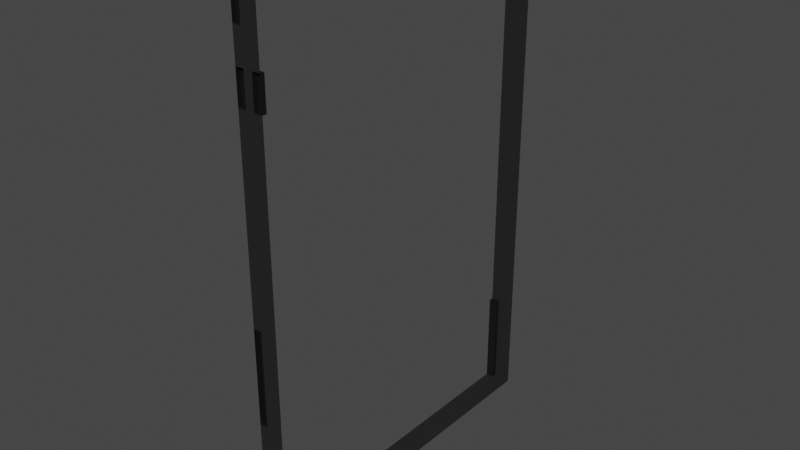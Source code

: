 # Source: doorframe.blend  (saved by Blender 3.1.7; exported with 4.5.12 LTS)
import bpy
from mathutils import Matrix  # noqa: F401  (used for matrix-valued properties, if any)

bpy.ops.wm.read_factory_settings(use_empty=True)
scene = bpy.context.scene
scene.name = 'Scene'

# ---- collections
col_collection = bpy.data.collections.new('Collection'); scene.collection.children.link(col_collection)

# ---- materials (node trees are filled in below, after node groups)
mat_material_001 = bpy.data.materials.new('Material.001')
mat_material_001.use_transparent_shadow = False
mat_material_002 = bpy.data.materials.new('Material.002')
mat_material_002.use_transparent_shadow = False

# ---- material node trees
mat_material_001.use_nodes = True; mat_material_001.node_tree.nodes.clear()
_N = mat_material_001.node_tree.nodes; _L = mat_material_001.node_tree.links
n0 = _N.new('ShaderNodeBsdfPrincipled'); n0.name = 'Principled BSDF'; n0.location = (10, 300)
n0.distribution = 'GGX'
n0.subsurface_method = 'RANDOM_WALK_SKIN'
n0.inputs[0].default_value = (0.016, 0.016, 0.016, 1.0)
n0.inputs[3].default_value = 1.45
n0.inputs[27].default_value = (0.0, 0.0, 0.0, 1.0)
n0.inputs[28].default_value = 1.0
n1 = _N.new('ShaderNodeOutputMaterial'); n1.name = 'Material Output'; n1.location = (300, 300)
_L.new(n0.outputs[0], n1.inputs[0])
n1.is_active_output = True
mat_material_002.use_nodes = True; mat_material_002.node_tree.nodes.clear()
_N = mat_material_002.node_tree.nodes; _L = mat_material_002.node_tree.links
n0 = _N.new('ShaderNodeBsdfPrincipled'); n0.name = 'Principled BSDF'; n0.location = (10, 300)
n0.distribution = 'GGX'
n0.subsurface_method = 'RANDOM_WALK_SKIN'
n0.inputs[0].default_value = (0.004896, 0.004896, 0.004896, 1.0)
n0.inputs[3].default_value = 1.45
n0.inputs[27].default_value = (0.0, 0.0, 0.0, 1.0)
n0.inputs[28].default_value = 1.0
n1 = _N.new('ShaderNodeOutputMaterial'); n1.name = 'Material Output'; n1.location = (300, 300)
_L.new(n0.outputs[0], n1.inputs[0])
n1.is_active_output = True

# ---- world
world_world = bpy.data.worlds.new('World'); scene.world = world_world
world_world.use_nodes = True; world_world.node_tree.nodes.clear()
_N = world_world.node_tree.nodes; _L = world_world.node_tree.links
n0 = _N.new('ShaderNodeOutputWorld'); n0.name = 'World Output'; n0.location = (300, 300)
n1 = _N.new('ShaderNodeBackground'); n1.name = 'Background'; n1.location = (10, 300)
n1.inputs[0].default_value = (0.05088, 0.05088, 0.05088, 1.0)
_L.new(n1.outputs[0], n0.inputs[0])
n0.is_active_output = True
world_world.color = (0.05088, 0.05088, 0.05088)
world_world.use_sun_shadow = False
world_world.sun_shadow_jitter_overblur = 0.0

# ---- meshes
me_plane = bpy.data.meshes.new('Plane')
me_plane.from_pydata([(-1.0, -1.0, 0.0), (1.0, -1.0, 0.0), (-1.0, 1.0, 0.0), (1.0, 1.0, 0.0), (-1.0, 1.0, 0.0), (-1.0, -1.0, 0.0), (1.0, -1.0, 0.0), (1.0, 1.0, 0.0), (-1.0, 1.0, 0.15), (-1.0, -1.0, 0.15), (-1.0, -1.0, 0.15), (1.0, -1.0, 0.15), (1.0, -1.0, 0.15), (1.0, 1.0, 0.15), (-1.0, 1.0, 0.15), (1.0, 1.0, 0.15), (0.875, 1.0, 0.0), (0.75, 1.0, 0.0), (0.625, 1.0, 0.0), (0.5, 1.0, 0.0), (0.375, 1.0, 0.0), (0.25, 1.0, 0.0), (0.125, 1.0, 0.0), (0.0, 1.0, 0.0), (-0.125, 1.0, 0.0), (-0.25, 1.0, 0.0), (-0.375, 1.0, 0.0), (-0.5, 1.0, 0.0), (-0.625, 1.0, 0.0), (-0.75, 1.0, 0.0), (-0.875, 1.0, 0.0), (0.875, 1.0, 0.0), (0.75, 1.0, 0.0), (0.625, 1.0, 0.0), (0.5, 1.0, 0.0), (0.375, 1.0, 0.0), (0.25, 1.0, 0.0), (0.125, 1.0, 0.0), (0.0, 1.0, 0.0), (-0.125, 1.0, 0.0), (-0.25, 1.0, 0.0), (-0.375, 1.0, 0.0), (-0.5, 1.0, 0.0), (-0.625, 1.0, 0.0), (-0.75, 1.0, 0.0), (-0.875, 1.0, 0.0), (0.875, 1.0, 0.15), (0.75, 1.0, 0.15), (0.625, 1.0, 0.15), (0.5, 1.0, 0.15), (0.375, 1.0, 0.15), (0.25, 1.0, 0.15), (0.125, 1.0, 0.15), (0.0, 1.0, 0.15), (-0.125, 1.0, 0.15), (-0.25, 1.0, 0.15), (-0.375, 1.0, 0.15), (-0.5, 1.0, 0.15), (-0.625, 1.0, 0.15), (-0.75, 1.0, 0.15), (-0.875, 1.0, 0.15), (1.0, 1.0, 0.1), (1.0, 1.0, 0.05), (-1.0, 1.0, 0.05), (-1.0, 1.0, 0.1), (0.875, 1.0, 0.05), (0.875, 1.0, 0.1), (0.75, 1.0, 0.05), (0.75, 1.0, 0.1), (0.625, 1.0, 0.05), (0.625, 1.0, 0.1), (0.5, 1.0, 0.05), (0.5, 1.0, 0.1), (0.375, 1.0, 0.05), (0.375, 1.0, 0.1), (0.25, 1.0, 0.05), (0.25, 1.0, 0.1), (0.125, 1.0, 0.05), (0.125, 1.0, 0.1), (0.0, 1.0, 0.05), (0.0, 1.0, 0.1), (-0.125, 1.0, 0.05), (-0.125, 1.0, 0.1), (-0.25, 1.0, 0.05), (-0.25, 1.0, 0.1), (-0.375, 1.0, 0.05), (-0.375, 1.0, 0.1), (-0.5, 1.0, 0.05), (-0.5, 1.0, 0.1), (-0.625, 1.0, 0.05), (-0.625, 1.0, 0.1), (-0.75, 1.0, 0.05), (-0.75, 1.0, 0.1), (-0.875, 1.0, 0.05), (-0.875, 1.0, 0.1), (1.0, 0.975, 0.05), (1.0, 0.975, 0.0), (0.875, 0.975, 0.0), (0.75, 0.975, 0.0), (0.625, 0.975, 0.0), (0.875, 0.975, 0.05), (0.75, 0.975, 0.05), (0.625, 0.975, 0.05), (-1.0, 1.0, 0.05), (-1.0, 1.0, 0.1), (-0.875, 1.0, 0.05), (-0.875, 1.0, 0.1), (-0.75, 0.95, 0.05), (-0.75, 0.95, 0.1), (-0.875, 0.95, 0.05), (-0.875, 0.95, 0.1), (-1.0, 0.95, 0.05), (-1.0, 0.95, 0.1), (-0.875, 0.95, 0.05), (-0.875, 0.95, 0.1), (-0.875, -1.0, 0.0), (-0.75, -1.0, 0.0), (-0.625, -1.0, 0.0), (-0.5, -1.0, 0.0), (-0.375, -1.0, 0.0), (-0.25, -1.0, 0.0), (-0.125, -1.0, 0.0), (0.0, -1.0, 0.0), (0.125, -1.0, 0.0), (0.25, -1.0, 0.0), (0.375, -1.0, 0.0), (0.5, -1.0, 0.0), (0.625, -1.0, 0.0), (0.75, -1.0, 0.0), (0.875, -1.0, 0.0), (-0.875, -1.0, 0.0), (-0.75, -1.0, 0.0), (-0.625, -1.0, 0.0), (-0.5, -1.0, 0.0), (-0.375, -1.0, 0.0), (-0.25, -1.0, 0.0), (-0.125, -1.0, 0.0), (0.0, -1.0, 0.0), (0.125, -1.0, 0.0), (0.25, -1.0, 0.0), (0.375, -1.0, 0.0), (0.5, -1.0, 0.0), (0.625, -1.0, 0.0), (0.75, -1.0, 0.0), (0.875, -1.0, 0.0), (-0.875, -1.0, 0.15), (-0.75, -1.0, 0.15), (-0.625, -1.0, 0.15), (-0.5, -1.0, 0.15), (-0.375, -1.0, 0.15), (-0.25, -1.0, 0.15), (-0.125, -1.0, 0.15), (0.0, -1.0, 0.15), (0.125, -1.0, 0.15), (0.25, -1.0, 0.15), (0.375, -1.0, 0.15), (0.5, -1.0, 0.15), (0.625, -1.0, 0.15), (0.75, -1.0, 0.15), (0.875, -1.0, 0.15), (-1.0, -1.0, 0.1), (-1.0, -1.0, 0.05), (1.0, -1.0, 0.05), (1.0, -1.0, 0.1), (-0.875, -1.0, 0.05), (-0.875, -1.0, 0.1), (-0.75, -1.0, 0.05), (-0.75, -1.0, 0.1), (-0.625, -1.0, 0.05), (-0.625, -1.0, 0.1), (-0.5, -1.0, 0.05), (-0.5, -1.0, 0.1), (-0.375, -1.0, 0.05), (-0.375, -1.0, 0.1), (-0.25, -1.0, 0.05), (-0.25, -1.0, 0.1), (-0.125, -1.0, 0.05), (-0.125, -1.0, 0.1), (0.0, -1.0, 0.05), (0.0, -1.0, 0.1), (0.125, -1.0, 0.05), (0.125, -1.0, 0.1), (0.25, -1.0, 0.05), (0.25, -1.0, 0.1), (0.375, -1.0, 0.05), (0.375, -1.0, 0.1), (0.5, -1.0, 0.05), (0.5, -1.0, 0.1), (0.625, -1.0, 0.05), (0.625, -1.0, 0.1), (0.75, -1.0, 0.05), (0.75, -1.0, 0.1), (0.875, -1.0, 0.05), (0.875, -1.0, 0.1), (-1.0, -0.975, 0.05), (-1.0, -0.975, 0.0), (-0.875, -0.975, 0.0), (-0.75, -0.975, 0.0), (-0.625, -0.975, 0.0), (-0.75, -0.975, 0.15), (-0.625, -0.975, 0.15), (-0.75, -0.975, 0.1), (-0.625, -0.975, 0.1), (-0.875, -0.975, 0.05), (-0.75, -0.975, 0.05), (-0.625, -0.975, 0.05), (0.125, -0.965, 0.0), (0.25, -0.965, 0.0), (0.375, -0.965, 0.0), (0.5, -0.965, 0.0), (0.125, -0.965, 0.05), (0.25, -0.965, 0.05), (0.375, -0.965, 0.05), (0.5, -0.965, 0.05)], [], [(1, 3, 7, 6), (2, 0, 5, 4), (30, 2, 4, 45), (129, 1, 6, 144), (4, 5, 9, 8), (193, 163, 11, 159), (6, 7, 13, 12), (94, 64, 14, 60), (61, 66, 46, 15), (66, 68, 47, 46), (68, 70, 48, 47), (70, 72, 49, 48), (72, 74, 50, 49), (74, 76, 51, 50), (76, 78, 52, 51), (78, 80, 53, 52), (80, 82, 54, 53), (82, 84, 55, 54), (84, 86, 56, 55), (86, 88, 57, 56), (88, 90, 58, 57), (90, 92, 59, 58), (92, 94, 60, 59), (3, 16, 31, 7), (16, 17, 32, 31), (17, 18, 33, 32), (18, 19, 34, 33), (19, 20, 35, 34), (20, 21, 36, 35), (21, 22, 37, 36), (22, 23, 38, 37), (23, 24, 39, 38), (24, 25, 40, 39), (25, 26, 41, 40), (26, 27, 42, 41), (27, 28, 43, 42), (28, 29, 44, 43), (29, 30, 45, 44), (44, 45, 93, 91), (103, 104, 112, 111), (43, 44, 91, 89), (89, 91, 92, 90), (42, 43, 89, 87), (87, 89, 90, 88), (41, 42, 87, 85), (85, 87, 88, 86), (40, 41, 85, 83), (83, 85, 86, 84), (39, 40, 83, 81), (81, 83, 84, 82), (38, 39, 81, 79), (79, 81, 82, 80), (37, 38, 79, 77), (77, 79, 80, 78), (36, 37, 77, 75), (75, 77, 78, 76), (35, 36, 75, 73), (73, 75, 76, 74), (34, 35, 73, 71), (71, 73, 74, 72), (33, 34, 71, 69), (69, 71, 72, 70), (7, 31, 97, 96), (67, 69, 70, 68), (32, 33, 99, 98), (65, 67, 68, 66), (33, 69, 102, 99), (62, 65, 66, 61), (45, 4, 63, 93), (64, 94, 106, 104), (98, 99, 102, 101), (97, 98, 101, 100), (96, 97, 100, 95), (62, 7, 96, 95), (65, 62, 95, 100), (31, 32, 98, 97), (67, 65, 100, 101), (69, 67, 101, 102), (105, 103, 111, 113), (94, 93, 105, 106), (93, 63, 103, 105), (63, 64, 104, 103), (107, 109, 110, 108), (113, 111, 112, 114), (91, 93, 109, 107), (104, 106, 114, 112), (106, 105, 113, 114), (94, 92, 108, 110), (93, 94, 110, 109), (92, 91, 107, 108), (160, 165, 145, 10), (165, 167, 146, 145), (169, 147, 200, 202), (169, 171, 148, 147), (171, 173, 149, 148), (173, 175, 150, 149), (175, 177, 151, 150), (177, 179, 152, 151), (179, 181, 153, 152), (181, 183, 154, 153), (183, 185, 155, 154), (185, 187, 156, 155), (187, 189, 157, 156), (189, 191, 158, 157), (191, 193, 159, 158), (0, 115, 130, 5), (115, 116, 131, 130), (116, 117, 132, 131), (117, 118, 133, 132), (118, 119, 134, 133), (119, 120, 135, 134), (120, 121, 136, 135), (121, 122, 137, 136), (122, 123, 138, 137), (123, 124, 139, 138), (124, 125, 140, 139), (125, 126, 141, 140), (126, 127, 142, 141), (127, 128, 143, 142), (128, 129, 144, 143), (143, 144, 192, 190), (190, 192, 193, 191), (142, 143, 190, 188), (188, 190, 191, 189), (141, 142, 188, 186), (186, 188, 189, 187), (138, 139, 207, 206), (184, 186, 187, 185), (141, 186, 213, 209), (182, 184, 185, 183), (140, 141, 209, 208), (180, 182, 183, 181), (137, 138, 180, 178), (178, 180, 181, 179), (136, 137, 178, 176), (176, 178, 179, 177), (135, 136, 176, 174), (174, 176, 177, 175), (134, 135, 174, 172), (172, 174, 175, 173), (133, 134, 172, 170), (170, 172, 173, 171), (132, 133, 170, 168), (168, 170, 171, 169), (166, 131, 197, 204), (166, 168, 169, 167), (130, 131, 166, 164), (164, 166, 167, 165), (146, 167, 201, 199), (161, 164, 165, 160), (144, 6, 162, 192), (192, 162, 163, 193), (201, 202, 200, 199), (197, 198, 205, 204), (195, 196, 203, 194), (131, 132, 198, 197), (168, 166, 204, 205), (130, 164, 203, 196), (164, 161, 194, 203), (167, 169, 202, 201), (161, 5, 195, 194), (5, 130, 196, 195), (132, 168, 205, 198), (147, 146, 199, 200), (208, 209, 213, 212), (207, 208, 212, 211), (206, 207, 211, 210), (182, 180, 210, 211), (184, 182, 211, 212), (180, 138, 206, 210), (186, 184, 212, 213), (139, 140, 208, 207)])
me_plane.polygons.foreach_set('material_index', [0, 0, 0, 0, 0, 0, 0, 0, 0, 0, 0, 0, 0, 0, 0, 0, 0, 0, 0, 0, 0, 0, 0, 0, 0, 0, 0, 0, 0, 0, 0, 0, 0, 0, 0, 0, 0, 0, 0, 0, 0, 0, 0, 0, 0, 0, 0, 0, 0, 0, 0, 0, 0, 0, 0, 0, 0, 0, 0, 0, 0, 0, 1, 0, 1, 0, 1, 0, 0, 0, 1, 1, 1, 0, 1, 1, 1, 1, 1, 0, 0, 0, 1, 1, 1, 1, 0, 1, 0, 1, 0, 0, 1, 0, 0, 0, 0, 0, 0, 0, 0, 0, 0, 0, 0, 0, 0, 0, 0, 0, 0, 0, 0, 0, 0, 0, 0, 0, 0, 0, 0, 0, 0, 0, 0, 0, 1, 0, 1, 0, 1, 0, 0, 0, 0, 0, 0, 0, 0, 0, 0, 0, 0, 0, 1, 0, 0, 0, 1, 0, 0, 0, 1, 1, 1, 1, 1, 1, 1, 1, 0, 1, 1, 1, 1, 1, 1, 1, 1, 1, 1, 1])
_uv = me_plane.uv_layers.new(name='UVMap')
_uv.uv.foreach_set('vector', [1.0, 0.0, 1.0, 1.0, 1.0, 1.0, 1.0, 0.0, 0.0, 1.0, 0.0, 0.0, 0.0, 0.0, 0.0, 1.0, 0.0625, 1.0, 0.0, 1.0, 0.0, 1.0, 0.0625, 1.0, 0.9375, 0.0, 1.0, 0.0, 1.0, 0.0, 0.9375, 0.0, 0.0, 1.0, 0.0, 0.0, 0.0, 0.0, 0.0, 1.0, 0.9375, 0.0, 1.0, 0.0, 1.0, 0.0, 0.9375, 0.0, 1.0, 0.0, 1.0, 1.0, 1.0, 1.0, 1.0, 0.0, 0.0625, 1.0, 0.0, 1.0, 0.0, 1.0, 0.0625, 1.0, 1.0, 1.0, 0.9375, 1.0, 0.9375, 1.0, 1.0, 1.0, 0.9375, 1.0, 0.875, 1.0, 0.875, 1.0, 0.9375, 1.0, 0.875, 1.0, 0.8125, 1.0, 0.8125, 1.0, 0.875, 1.0, 0.8125, 1.0, 0.75, 1.0, 0.75, 1.0, 0.8125, 1.0, 0.75, 1.0, 0.6875, 1.0, 0.6875, 1.0, 0.75, 1.0, 0.6875, 1.0, 0.625, 1.0, 0.625, 1.0, 0.6875, 1.0, 0.625, 1.0, 0.5625, 1.0, 0.5625, 1.0, 0.625, 1.0, 0.5625, 1.0, 0.5, 1.0, 0.5, 1.0, 0.5625, 1.0, 0.5, 1.0, 0.4375, 1.0, 0.4375, 1.0, 0.5, 1.0, 0.4375, 1.0, 0.375, 1.0, 0.375, 1.0, 0.4375, 1.0, 0.375, 1.0, 0.3125, 1.0, 0.3125, 1.0, 0.375, 1.0, 0.3125, 1.0, 0.25, 1.0, 0.25, 1.0, 0.3125, 1.0, 0.25, 1.0, 0.1875, 1.0, 0.1875, 1.0, 0.25, 1.0, 0.1875, 1.0, 0.125, 1.0, 0.125, 1.0, 0.1875, 1.0, 0.125, 1.0, 0.0625, 1.0, 0.0625, 1.0, 0.125, 1.0, 1.0, 1.0, 0.9375, 1.0, 0.9375, 1.0, 1.0, 1.0, 0.9375, 1.0, 0.875, 1.0, 0.875, 1.0, 0.9375, 1.0, 0.875, 1.0, 0.8125, 1.0, 0.8125, 1.0, 0.875, 1.0, 0.8125, 1.0, 0.75, 1.0, 0.75, 1.0, 0.8125, 1.0, 0.75, 1.0, 0.6875, 1.0, 0.6875, 1.0, 0.75, 1.0, 0.6875, 1.0, 0.625, 1.0, 0.625, 1.0, 0.6875, 1.0, 0.625, 1.0, 0.5625, 1.0, 0.5625, 1.0, 0.625, 1.0, 0.5625, 1.0, 0.5, 1.0, 0.5, 1.0, 0.5625, 1.0, 0.5, 1.0, 0.4375, 1.0, 0.4375, 1.0, 0.5, 1.0, 0.4375, 1.0, 0.375, 1.0, 0.375, 1.0, 0.4375, 1.0, 0.375, 1.0, 0.3125, 1.0, 0.3125, 1.0, 0.375, 1.0, 0.3125, 1.0, 0.25, 1.0, 0.25, 1.0, 0.3125, 1.0, 0.25, 1.0, 0.1875, 1.0, 0.1875, 1.0, 0.25, 1.0, 0.1875, 1.0, 0.125, 1.0, 0.125, 1.0, 0.1875, 1.0, 0.125, 1.0, 0.0625, 1.0, 0.0625, 1.0, 0.125, 1.0, 0.125, 1.0, 0.0625, 1.0, 0.0625, 1.0, 0.125, 1.0, 0.0, 0.0, 0.0, 0.0, 0.0, 0.0, 0.0, 0.0, 0.1875, 1.0, 0.125, 1.0, 0.125, 1.0, 0.1875, 1.0, 0.1875, 1.0, 0.125, 1.0, 0.125, 1.0, 0.1875, 1.0, 0.25, 1.0, 0.1875, 1.0, 0.1875, 1.0, 0.25, 1.0, 0.25, 1.0, 0.1875, 1.0, 0.1875, 1.0, 0.25, 1.0, 0.3125, 1.0, 0.25, 1.0, 0.25, 1.0, 0.3125, 1.0, 0.3125, 1.0, 0.25, 1.0, 0.25, 1.0, 0.3125, 1.0, 0.375, 1.0, 0.3125, 1.0, 0.3125, 1.0, 0.375, 1.0, 0.375, 1.0, 0.3125, 1.0, 0.3125, 1.0, 0.375, 1.0, 0.4375, 1.0, 0.375, 1.0, 0.375, 1.0, 0.4375, 1.0, 0.4375, 1.0, 0.375, 1.0, 0.375, 1.0, 0.4375, 1.0, 0.5, 1.0, 0.4375, 1.0, 0.4375, 1.0, 0.5, 1.0, 0.5, 1.0, 0.4375, 1.0, 0.4375, 1.0, 0.5, 1.0, 0.5625, 1.0, 0.5, 1.0, 0.5, 1.0, 0.5625, 1.0, 0.5625, 1.0, 0.5, 1.0, 0.5, 1.0, 0.5625, 1.0, 0.625, 1.0, 0.5625, 1.0, 0.5625, 1.0, 0.625, 1.0, 0.625, 1.0, 0.5625, 1.0, 0.5625, 1.0, 0.625, 1.0, 0.6875, 1.0, 0.625, 1.0, 0.625, 1.0, 0.6875, 1.0, 0.6875, 1.0, 0.625, 1.0, 0.625, 1.0, 0.6875, 1.0, 0.75, 1.0, 0.6875, 1.0, 0.6875, 1.0, 0.75, 1.0, 0.75, 1.0, 0.6875, 1.0, 0.6875, 1.0, 0.75, 1.0, 0.8125, 1.0, 0.75, 1.0, 0.75, 1.0, 0.8125, 1.0, 0.8125, 1.0, 0.75, 1.0, 0.75, 1.0, 0.8125, 1.0, 1.0, 1.0, 0.9375, 1.0, 0.9375, 1.0, 1.0, 1.0, 0.875, 1.0, 0.8125, 1.0, 0.8125, 1.0, 0.875, 1.0, 0.875, 1.0, 0.8125, 1.0, 0.8125, 1.0, 0.875, 1.0, 0.9375, 1.0, 0.875, 1.0, 0.875, 1.0, 0.9375, 1.0, 0.8125, 1.0, 0.8125, 1.0, 0.8125, 1.0, 0.8125, 1.0, 1.0, 1.0, 0.9375, 1.0, 0.9375, 1.0, 1.0, 1.0, 0.0625, 1.0, 0.0, 1.0, 0.0, 1.0, 0.0625, 1.0, 0.0, 1.0, 0.0625, 1.0, 0.0625, 1.0, 0.0, 1.0, 0.875, 1.0, 0.8125, 1.0, 0.8125, 1.0, 0.875, 1.0, 0.9375, 1.0, 0.875, 1.0, 0.875, 1.0, 0.9375, 1.0, 1.0, 1.0, 0.9375, 1.0, 0.9375, 1.0, 1.0, 1.0, 0.0, 0.0, 0.0, 0.0, 0.0, 0.0, 0.0, 0.0, 0.9375, 1.0, 1.0, 1.0, 1.0, 1.0, 0.9375, 1.0, 0.9375, 1.0, 0.875, 1.0, 0.875, 1.0, 0.9375, 1.0, 0.875, 1.0, 0.9375, 1.0, 0.9375, 1.0, 0.875, 1.0, 0.8125, 1.0, 0.875, 1.0, 0.875, 1.0, 0.8125, 1.0, 0.0625, 1.0, 0.0, 1.0, 0.0, 1.0, 0.0625, 1.0, 0.0625, 1.0, 0.0625, 1.0, 0.0625, 1.0, 0.0625, 1.0, 0.0625, 1.0, 0.0, 1.0, 0.0, 1.0, 0.0625, 1.0, 0.0, 0.0, 0.0, 0.0, 0.0, 0.0, 0.0, 0.0, 0.125, 1.0, 0.0625, 1.0, 0.0625, 1.0, 0.125, 1.0, 0.0625, 1.0, 0.0, 1.0, 0.0, 1.0, 0.0625, 1.0, 0.125, 1.0, 0.0625, 1.0, 0.0625, 1.0, 0.125, 1.0, 0.0, 1.0, 0.0625, 1.0, 0.0625, 1.0, 0.0, 1.0, 0.0625, 1.0, 0.0625, 1.0, 0.0625, 1.0, 0.0625, 1.0, 0.0625, 1.0, 0.125, 1.0, 0.125, 1.0, 0.0625, 1.0, 0.0625, 1.0, 0.0625, 1.0, 0.0625, 1.0, 0.0625, 1.0, 0.125, 1.0, 0.125, 1.0, 0.125, 1.0, 0.125, 1.0, 0.0, 0.0, 0.0625, 0.0, 0.0625, 0.0, 0.0, 0.0, 0.0625, 0.0, 0.125, 0.0, 0.125, 0.0, 0.0625, 0.0, 0.1875, 0.0, 0.1875, 0.0, 0.1875, 0.0, 0.1875, 0.0, 0.1875, 0.0, 0.25, 0.0, 0.25, 0.0, 0.1875, 0.0, 0.25, 0.0, 0.3125, 0.0, 0.3125, 0.0, 0.25, 0.0, 0.3125, 0.0, 0.375, 0.0, 0.375, 0.0, 0.3125, 0.0, 0.375, 0.0, 0.4375, 0.0, 0.4375, 0.0, 0.375, 0.0, 0.4375, 0.0, 0.5, 0.0, 0.5, 0.0, 0.4375, 0.0, 0.5, 0.0, 0.5625, 0.0, 0.5625, 0.0, 0.5, 0.0, 0.5625, 0.0, 0.625, 0.0, 0.625, 0.0, 0.5625, 0.0, 0.625, 0.0, 0.6875, 0.0, 0.6875, 0.0, 0.625, 0.0, 0.6875, 0.0, 0.75, 0.0, 0.75, 0.0, 0.6875, 0.0, 0.75, 0.0, 0.8125, 0.0, 0.8125, 0.0, 0.75, 0.0, 0.8125, 0.0, 0.875, 0.0, 0.875, 0.0, 0.8125, 0.0, 0.875, 0.0, 0.9375, 0.0, 0.9375, 0.0, 0.875, 0.0, 0.0, 0.0, 0.0625, 0.0, 0.0625, 0.0, 0.0, 0.0, 0.0625, 0.0, 0.125, 0.0, 0.125, 0.0, 0.0625, 0.0, 0.125, 0.0, 0.1875, 0.0, 0.1875, 0.0, 0.125, 0.0, 0.1875, 0.0, 0.25, 0.0, 0.25, 0.0, 0.1875, 0.0, 0.25, 0.0, 0.3125, 0.0, 0.3125, 0.0, 0.25, 0.0, 0.3125, 0.0, 0.375, 0.0, 0.375, 0.0, 0.3125, 0.0, 0.375, 0.0, 0.4375, 0.0, 0.4375, 0.0, 0.375, 0.0, 0.4375, 0.0, 0.5, 0.0, 0.5, 0.0, 0.4375, 0.0, 0.5, 0.0, 0.5625, 0.0, 0.5625, 0.0, 0.5, 0.0, 0.5625, 0.0, 0.625, 0.0, 0.625, 0.0, 0.5625, 0.0, 0.625, 0.0, 0.6875, 0.0, 0.6875, 0.0, 0.625, 0.0, 0.6875, 0.0, 0.75, 0.0, 0.75, 0.0, 0.6875, 0.0, 0.75, 0.0, 0.8125, 0.0, 0.8125, 0.0, 0.75, 0.0, 0.8125, 0.0, 0.875, 0.0, 0.875, 0.0, 0.8125, 0.0, 0.875, 0.0, 0.9375, 0.0, 0.9375, 0.0, 0.875, 0.0, 0.875, 0.0, 0.9375, 0.0, 0.9375, 0.0, 0.875, 0.0, 0.875, 0.0, 0.9375, 0.0, 0.9375, 0.0, 0.875, 0.0, 0.8125, 0.0, 0.875, 0.0, 0.875, 0.0, 0.8125, 0.0, 0.8125, 0.0, 0.875, 0.0, 0.875, 0.0, 0.8125, 0.0, 0.75, 0.0, 0.8125, 0.0, 0.8125, 0.0, 0.75, 0.0, 0.75, 0.0, 0.8125, 0.0, 0.8125, 0.0, 0.75, 0.0, 0.5625, 0.0, 0.625, 0.0, 0.625, 0.0, 0.5625, 0.0, 0.6875, 0.0, 0.75, 0.0, 0.75, 0.0, 0.6875, 0.0, 0.75, 0.0, 0.75, 0.0, 0.75, 0.0, 0.75, 0.0, 0.625, 0.0, 0.6875, 0.0, 0.6875, 0.0, 0.625, 0.0, 0.6875, 0.0, 0.75, 0.0, 0.75, 0.0, 0.6875, 0.0, 0.5625, 0.0, 0.625, 0.0, 0.625, 0.0, 0.5625, 0.0, 0.5, 0.0, 0.5625, 0.0, 0.5625, 0.0, 0.5, 0.0, 0.5, 0.0, 0.5625, 0.0, 0.5625, 0.0, 0.5, 0.0, 0.4375, 0.0, 0.5, 0.0, 0.5, 0.0, 0.4375, 0.0, 0.4375, 0.0, 0.5, 0.0, 0.5, 0.0, 0.4375, 0.0, 0.375, 0.0, 0.4375, 0.0, 0.4375, 0.0, 0.375, 0.0, 0.375, 0.0, 0.4375, 0.0, 0.4375, 0.0, 0.375, 0.0, 0.3125, 0.0, 0.375, 0.0, 0.375, 0.0, 0.3125, 0.0, 0.3125, 0.0, 0.375, 0.0, 0.375, 0.0, 0.3125, 0.0, 0.25, 0.0, 0.3125, 0.0, 0.3125, 0.0, 0.25, 0.0, 0.25, 0.0, 0.3125, 0.0, 0.3125, 0.0, 0.25, 0.0, 0.1875, 0.0, 0.25, 0.0, 0.25, 0.0, 0.1875, 0.0, 0.1875, 0.0, 0.25, 0.0, 0.25, 0.0, 0.1875, 0.0, 0.125, 0.0, 0.125, 0.0, 0.125, 0.0, 0.125, 0.0, 0.125, 0.0, 0.1875, 0.0, 0.1875, 0.0, 0.125, 0.0, 0.0625, 0.0, 0.125, 0.0, 0.125, 0.0, 0.0625, 0.0, 0.0625, 0.0, 0.125, 0.0, 0.125, 0.0, 0.0625, 0.0, 0.125, 0.0, 0.125, 0.0, 0.125, 0.0, 0.125, 0.0, 0.0, 0.0, 0.0625, 0.0, 0.0625, 0.0, 0.0, 0.0, 0.9375, 0.0, 1.0, 0.0, 1.0, 0.0, 0.9375, 0.0, 0.9375, 0.0, 1.0, 0.0, 1.0, 0.0, 0.9375, 0.0, 0.125, 0.0, 0.1875, 0.0, 0.1875, 0.0, 0.125, 0.0, 0.125, 0.0, 0.1875, 0.0, 0.1875, 0.0, 0.125, 0.0, 0.0, 0.0, 0.0625, 0.0, 0.0625, 0.0, 0.0, 0.0, 0.125, 0.0, 0.1875, 0.0, 0.1875, 0.0, 0.125, 0.0, 0.1875, 0.0, 0.125, 0.0, 0.125, 0.0, 0.1875, 0.0, 0.0625, 0.0, 0.0625, 0.0, 0.0625, 0.0, 0.0625, 0.0, 0.0625, 0.0, 0.0, 0.0, 0.0, 0.0, 0.0625, 0.0, 0.125, 0.0, 0.1875, 0.0, 0.1875, 0.0, 0.125, 0.0, 0.0, 0.0, 0.0, 0.0, 0.0, 0.0, 0.0, 0.0, 0.0, 0.0, 0.0625, 0.0, 0.0625, 0.0, 0.0, 0.0, 0.1875, 0.0, 0.1875, 0.0, 0.1875, 0.0, 0.1875, 0.0, 0.0, 0.0, 0.0, 0.0, 0.0, 0.0, 0.0, 0.0, 0.6875, 0.0, 0.75, 0.0, 0.75, 0.0, 0.6875, 0.0, 0.625, 0.0, 0.6875, 0.0, 0.6875, 0.0, 0.625, 0.0, 0.5625, 0.0, 0.625, 0.0, 0.625, 0.0, 0.5625, 0.0, 0.625, 0.0, 0.5625, 0.0, 0.5625, 0.0, 0.625, 0.0, 0.6875, 0.0, 0.625, 0.0, 0.625, 0.0, 0.6875, 0.0, 0.5625, 0.0, 0.5625, 0.0, 0.5625, 0.0, 0.5625, 0.0, 0.75, 0.0, 0.6875, 0.0, 0.6875, 0.0, 0.75, 0.0, 0.625, 0.0, 0.6875, 0.0, 0.6875, 0.0, 0.625, 0.0])
me_plane.materials.append(mat_material_001)
me_plane.materials.append(mat_material_002)
me_plane.use_remesh_fix_poles = True
me_plane.use_remesh_preserve_attributes = False
me_plane.update()

# ---- objects
ob_plane = bpy.data.objects.new('Plane', me_plane)

# ---- transforms, parenting, visibility, modifiers, constraints
ob_plane.location = (0.0, 0.0, 0.0)
ob_plane.rotation_euler = (0.0, 1.571, 0.0)
ob_plane.scale = (1.5, 1.0, 1.0)

# ---- collection membership
col_collection.objects.link(ob_plane)

# ---- scene / render settings (as saved in the file)
scene.frame_start = 1; scene.frame_end = 250; scene.frame_set(41)
scene.render.engine = 'BLENDER_EEVEE_NEXT'
scene.cycles.sampling_pattern = 'TABULATED_SOBOL'
scene.cycles.use_light_tree = False
scene.view_settings.view_transform = 'Filmic'
bpy.context.view_layer.update()

# ---- added for rendering (the .blend has no active camera and no usable light): camera, sun
cam_auto = bpy.data.cameras.new('AutoCamera')
cam_auto.lens = 50.0
cam_auto.sensor_width = 36.0
cam_auto.clip_end = 1000.0
ob_auto_camera = bpy.data.objects.new('AutoCamera', cam_auto)
scene.collection.objects.link(ob_auto_camera)
ob_auto_camera.location = (3.41383, -4.0066, 2.67106)
ob_auto_camera.rotation_euler = (1.09748, -7.21219e-08, 0.694738)
scene.camera = ob_auto_camera
light_auto_sun = bpy.data.lights.new('AutoSun', 'SUN')
light_auto_sun.energy = 3.0
light_auto_sun.angle = 0.0523599
ob_auto_sun = bpy.data.objects.new('AutoSun', light_auto_sun)
scene.collection.objects.link(ob_auto_sun)
ob_auto_sun.rotation_euler = (0.872665, 0.174533, 0.523599)
bpy.context.view_layer.update()
